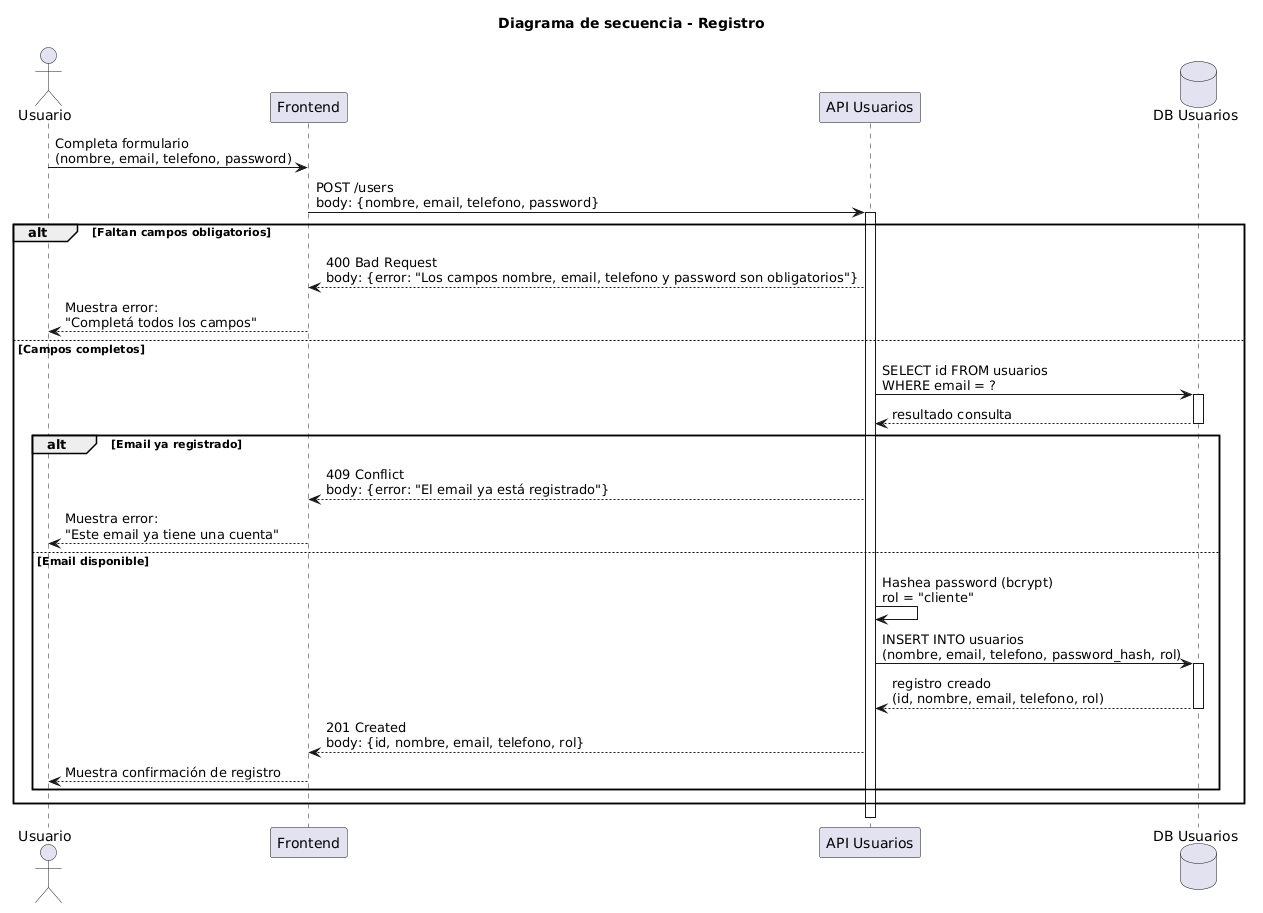

The diagram above was rendered by PlantUML. Its source (embedded in the PNG):
@startuml
title Diagrama de secuencia - Registro

actor Usuario
participant Frontend
participant "API Usuarios" as API
database "DB Usuarios" as DB

Usuario -> Frontend : Completa formulario\n(nombre, email, telefono, password)
Frontend -> API : POST /users\nbody: {nombre, email, telefono, password}
activate API

alt Faltan campos obligatorios
    API --> Frontend : 400 Bad Request\nbody: {error: "Los campos nombre, email, telefono y password son obligatorios"}
    Frontend --> Usuario : Muestra error:\n"Completá todos los campos"
else Campos completos
    API -> DB : SELECT id FROM usuarios\nWHERE email = ?
    activate DB
    DB --> API : resultado consulta
    deactivate DB

    alt Email ya registrado
        API --> Frontend : 409 Conflict\nbody: {error: "El email ya está registrado"}
        Frontend --> Usuario : Muestra error:\n"Este email ya tiene una cuenta"
    else Email disponible
        API -> API : Hashea password (bcrypt)\nrol = "cliente"
        API -> DB : INSERT INTO usuarios\n(nombre, email, telefono, password_hash, rol)
        activate DB
        DB --> API : registro creado\n(id, nombre, email, telefono, rol)
        deactivate DB
        API --> Frontend : 201 Created\nbody: {id, nombre, email, telefono, rol}
        Frontend --> Usuario : Muestra confirmación de registro
    end
end

deactivate API
@enduml